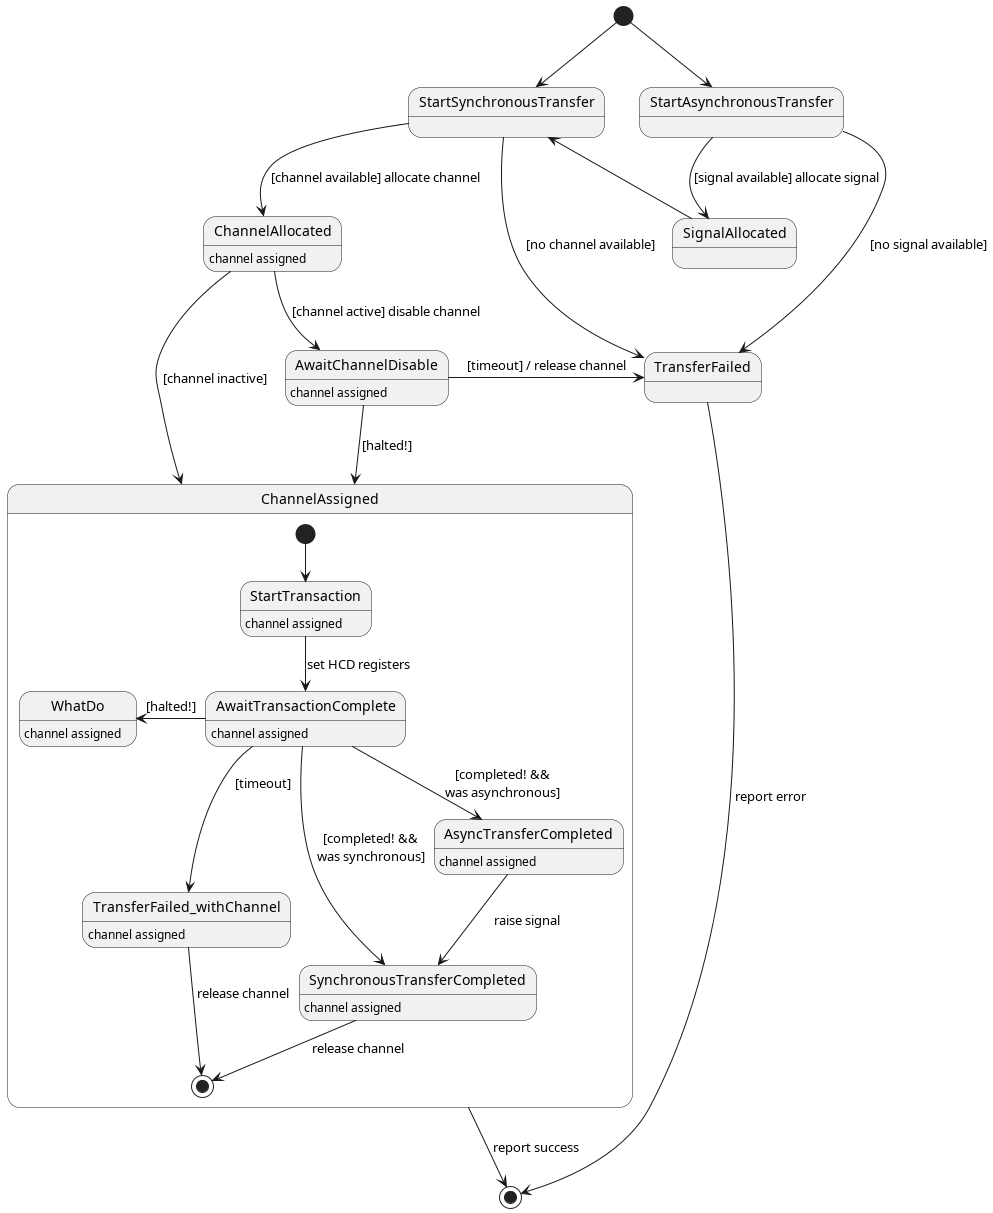

The diagram above was rendered by PlantUML. Its source (embedded in the PNG):
@startuml
state StartSynchronousTransfer
state StartAsynchronousTransfer
state ChannelAllocated
state AwaitChannelDisable

[*] -d-> StartSynchronousTransfer
[*] -d-> StartAsynchronousTransfer

StartAsynchronousTransfer -d-> SignalAllocated : [signal available] allocate signal
StartAsynchronousTransfer -d-> TransferFailed: [no signal available]

SignalAllocated -l-> StartSynchronousTransfer

StartSynchronousTransfer -d-> ChannelAllocated : [channel available] allocate channel
StartSynchronousTransfer -r-> TransferFailed: [no channel available]

ChannelAllocated : channel assigned

ChannelAllocated --> ChannelAssigned : [channel inactive]
ChannelAllocated --> AwaitChannelDisable : [channel active] disable channel

AwaitChannelDisable -d-> ChannelAssigned : [halted!]
AwaitChannelDisable -> TransferFailed : [timeout] / release channel
AwaitChannelDisable : channel assigned

state ChannelAssigned {
        state StartTransaction
        state AwaitTransactionComplete
        state TransferFailed_withChannel

        [*] -d-> StartTransaction

        StartTransaction: channel assigned
        TransferFailed_withChannel: channel assigned

        StartTransaction -d-> AwaitTransactionComplete : set HCD registers

        AwaitTransactionComplete -l-> WhatDo : [halted!]
        AwaitTransactionComplete -d-> TransferFailed_withChannel : [timeout]
        AwaitTransactionComplete -d-> SynchronousTransferCompleted : [completed! &&\nwas synchronous]
        AwaitTransactionComplete -d-> AsyncTransferCompleted : [completed! &&\nwas asynchronous]
        AwaitTransactionComplete : channel assigned

        WhatDo : channel assigned

        AsyncTransferCompleted -d-> SynchronousTransferCompleted : raise signal
        AsyncTransferCompleted : channel assigned

        TransferFailed_withChannel -d-> [*] : release channel
        SynchronousTransferCompleted -d-> [*] : release channel

        SynchronousTransferCompleted : channel assigned
}

ChannelAssigned -d-> [*] : report success
TransferFailed -> [*] : report error

@enduml